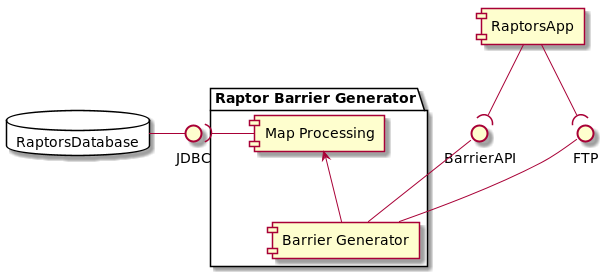

The diagram above was rendered by PlantUML. Its source (embedded in the PNG):
@startuml

database "RaptorsDatabase" {
}

RaptorsDatabase - JDBC
[RaptorsApp] --( BarrierAPI
[RaptorsApp] --( FTP


package "Raptor Barrier Generator" {
JDBC )- [Map Processing]
[Map Processing] <-- [Barrier Generator]
BarrierAPI -- [Barrier Generator]
FTP -- [Barrier Generator]
}

@enduml